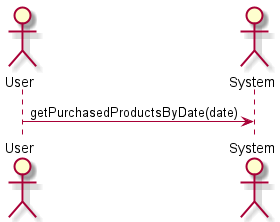

The diagram above was rendered by PlantUML. Its source (embedded in the PNG):
@startuml get_purchased_products_by_date

skinparam backgroundColor #FFFFFF


actor User
actor System

User -> System: getPurchasedProductsByDate(date)

@enduml